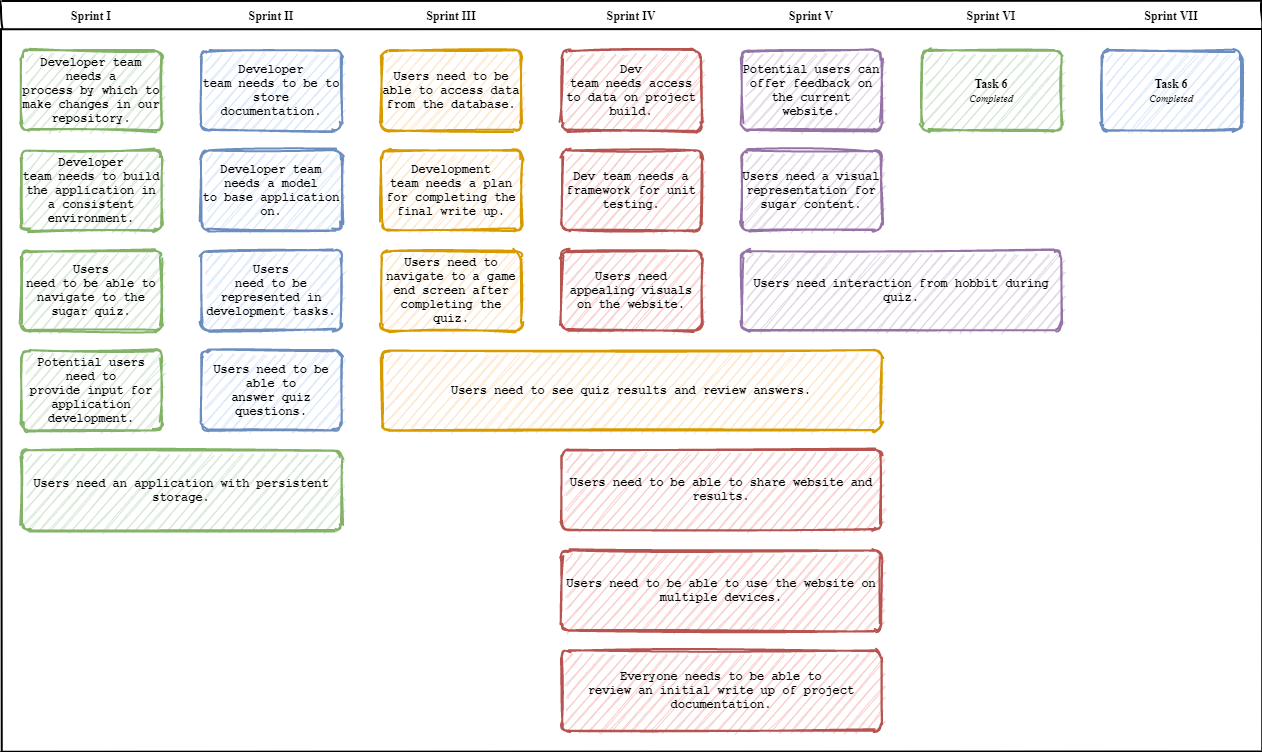

The diagram above was exported from draw.io. Its source (the exported page's mxGraphModel, read from the mxfile embedded in the PNG):
<mxGraphModel dx="870" dy="595" grid="1" gridSize="10" guides="1" tooltips="1" connect="1" arrows="1" fold="1" page="1" pageScale="1" pageWidth="850" pageHeight="1100" math="0" shadow="0">
  <root>
    <mxCell id="0" />
    <mxCell id="1" parent="0" />
    <mxCell id="_5mSTuPxr-ZiKRkBDSY7-1" value="" style="swimlane;fontStyle=2;childLayout=stackLayout;horizontal=1;startSize=28;horizontalStack=1;resizeParent=1;resizeParentMax=0;resizeLast=0;collapsible=0;marginBottom=0;swimlaneFillColor=none;fontFamily=Permanent Marker;fontSize=16;points=[];verticalAlign=top;stackBorder=0;resizable=1;strokeWidth=2;sketch=1;disableMultiStroke=1;" parent="1" vertex="1">
      <mxGeometry x="160" y="80" width="1260" height="750" as="geometry" />
    </mxCell>
    <object label="Sprint I" status="New" id="_5mSTuPxr-ZiKRkBDSY7-2">
      <mxCell style="swimlane;strokeWidth=2;fontFamily=Permanent Marker;html=0;startSize=1;verticalAlign=bottom;spacingBottom=5;points=[];childLayout=stackLayout;stackBorder=20;stackSpacing=20;resizeLast=0;resizeParent=1;horizontalStack=0;collapsible=0;sketch=1;strokeColor=none;fillStyle=solid;fillColor=#A0522D;" parent="_5mSTuPxr-ZiKRkBDSY7-1" vertex="1">
        <mxGeometry y="28" width="180" height="722" as="geometry" />
      </mxCell>
    </object>
    <object label="&lt;font style=&quot;font-size: 12px&quot;&gt;&lt;span&gt;Developer team needs a&lt;br&gt;     process by which to make changes in our repository.&lt;br&gt;&lt;/span&gt;&lt;/font&gt;" placeholders="1" id="_5mSTuPxr-ZiKRkBDSY7-3">
      <mxCell style="whiteSpace=wrap;html=1;strokeWidth=2;fillColor=#d5e8d4;fontStyle=1;spacingTop=0;rounded=1;arcSize=9;points=[];sketch=1;fontFamily=Courier New;hachureGap=8;fillWeight=1;strokeColor=#82b366;" parent="_5mSTuPxr-ZiKRkBDSY7-2" vertex="1">
        <mxGeometry x="20" y="21" width="140" height="80" as="geometry" />
      </mxCell>
    </object>
    <object label="Developer&lt;br&gt;team needs to build the application in a consistent environment." placeholders="1" id="_5mSTuPxr-ZiKRkBDSY7-4">
      <mxCell style="whiteSpace=wrap;html=1;strokeWidth=2;fillColor=#d5e8d4;fontStyle=1;spacingTop=0;rounded=1;arcSize=9;points=[];sketch=1;fontFamily=Courier New;hachureGap=8;fillWeight=1;strokeColor=#82b366;" parent="_5mSTuPxr-ZiKRkBDSY7-2" vertex="1">
        <mxGeometry x="20" y="121" width="140" height="80" as="geometry" />
      </mxCell>
    </object>
    <object label="Users&lt;br&gt;need to be able to navigate to the sugar quiz." placeholders="1" id="_5mSTuPxr-ZiKRkBDSY7-5">
      <mxCell style="whiteSpace=wrap;html=1;strokeWidth=2;fillColor=#d5e8d4;fontStyle=1;spacingTop=0;rounded=1;arcSize=9;points=[];sketch=1;fontFamily=Courier New;hachureGap=8;fillWeight=1;strokeColor=#82b366;" parent="_5mSTuPxr-ZiKRkBDSY7-2" vertex="1">
        <mxGeometry x="20" y="221" width="140" height="80" as="geometry" />
      </mxCell>
    </object>
    <object label="&lt;span&gt;Potential users need to&lt;br&gt;     provide input for application development.&lt;br&gt;&lt;/span&gt;" placeholders="1" id="hzokEQ0apqbDC5ZF1zKa-46">
      <mxCell style="whiteSpace=wrap;html=1;strokeWidth=2;fillColor=#d5e8d4;fontStyle=1;spacingTop=0;rounded=1;arcSize=9;points=[];sketch=1;fontFamily=Courier New;hachureGap=8;fillWeight=1;strokeColor=#82b366;" parent="_5mSTuPxr-ZiKRkBDSY7-2" vertex="1">
        <mxGeometry x="20" y="321" width="140" height="80" as="geometry" />
      </mxCell>
    </object>
    <object label="Sprint II" status="In progress" id="_5mSTuPxr-ZiKRkBDSY7-6">
      <mxCell style="swimlane;strokeWidth=2;fontFamily=Permanent Marker;html=0;startSize=1;verticalAlign=bottom;spacingBottom=5;points=[];childLayout=stackLayout;stackBorder=20;stackSpacing=20;resizeLast=0;resizeParent=1;horizontalStack=0;collapsible=0;sketch=1;strokeColor=none;fillStyle=solid;fillColor=#006600;" parent="_5mSTuPxr-ZiKRkBDSY7-1" vertex="1">
        <mxGeometry x="180" y="28" width="180" height="722" as="geometry" />
      </mxCell>
    </object>
    <object label="&lt;font style=&quot;font-size: 12px&quot;&gt;Developer&lt;br/&gt;team needs to be to store documentation.&lt;br&gt;&lt;/font&gt;" placeholders="1" id="_5mSTuPxr-ZiKRkBDSY7-7">
      <mxCell style="whiteSpace=wrap;html=1;strokeWidth=2;fillColor=#dae8fc;fontStyle=1;spacingTop=0;rounded=1;arcSize=9;points=[];sketch=1;fontFamily=Courier New;hachureGap=8;fillWeight=1;strokeColor=#6c8ebf;align=center;" parent="_5mSTuPxr-ZiKRkBDSY7-6" vertex="1">
        <mxGeometry x="20" y="21" width="140" height="80" as="geometry" />
      </mxCell>
    </object>
    <object label="&lt;font&gt;&lt;span&gt;&lt;font style=&quot;font-size: 12px&quot;&gt;Developer team needs a model&lt;br&gt;     to base application on.&lt;br&gt;&lt;/font&gt;&lt;/span&gt;&lt;/font&gt;" placeholders="1" id="hzokEQ0apqbDC5ZF1zKa-50">
      <mxCell style="whiteSpace=wrap;html=1;strokeWidth=2;fillColor=#dae8fc;fontStyle=1;spacingTop=0;rounded=1;arcSize=9;points=[];sketch=1;fontFamily=Courier New;hachureGap=8;fillWeight=1;strokeColor=#6c8ebf;align=center;" parent="_5mSTuPxr-ZiKRkBDSY7-6" vertex="1">
        <mxGeometry x="20" y="121" width="140" height="80" as="geometry" />
      </mxCell>
    </object>
    <object label="&lt;font style=&quot;font-size: 12px&quot;&gt;Users&lt;br/&gt;need to be represented in development tasks.&lt;br&gt;&lt;/font&gt;" placeholders="1" id="hzokEQ0apqbDC5ZF1zKa-51">
      <mxCell style="whiteSpace=wrap;html=1;strokeWidth=2;fillColor=#dae8fc;fontStyle=1;spacingTop=0;rounded=1;arcSize=9;points=[];sketch=1;fontFamily=Courier New;hachureGap=8;fillWeight=1;strokeColor=#6c8ebf;align=center;" parent="_5mSTuPxr-ZiKRkBDSY7-6" vertex="1">
        <mxGeometry x="20" y="221" width="140" height="80" as="geometry" />
      </mxCell>
    </object>
    <object label="&lt;font&gt;&lt;span&gt;&lt;font style=&quot;font-size: 12px&quot;&gt;Users need to be able to&lt;br&gt;     answer quiz questions.&lt;br&gt;&lt;/font&gt;&lt;/span&gt;&lt;/font&gt;" placeholders="1" id="hzokEQ0apqbDC5ZF1zKa-52">
      <mxCell style="whiteSpace=wrap;html=1;strokeWidth=2;fillColor=#dae8fc;fontStyle=1;spacingTop=0;rounded=1;arcSize=9;points=[];sketch=1;fontFamily=Courier New;hachureGap=8;fillWeight=1;strokeColor=#6c8ebf;align=center;" parent="_5mSTuPxr-ZiKRkBDSY7-6" vertex="1">
        <mxGeometry x="20" y="321" width="140" height="80" as="geometry" />
      </mxCell>
    </object>
    <object label="Sprint III" status="Completed" id="_5mSTuPxr-ZiKRkBDSY7-9">
      <mxCell style="swimlane;strokeWidth=2;fontFamily=Permanent Marker;html=0;startSize=1;verticalAlign=bottom;spacingBottom=5;points=[];childLayout=stackLayout;stackBorder=20;stackSpacing=20;resizeLast=0;resizeParent=1;horizontalStack=0;collapsible=0;sketch=1;strokeColor=none;fillStyle=solid;fillColor=#1BA1E2;" parent="_5mSTuPxr-ZiKRkBDSY7-1" vertex="1">
        <mxGeometry x="360" y="28" width="180" height="722" as="geometry" />
      </mxCell>
    </object>
    <object label="Users&amp;nbsp;need to be able to access data from the database." placeholders="1" id="_5mSTuPxr-ZiKRkBDSY7-10">
      <mxCell style="whiteSpace=wrap;html=1;strokeWidth=2;fillColor=#ffe6cc;fontStyle=1;spacingTop=0;rounded=1;arcSize=9;points=[];sketch=1;fontFamily=Courier New;hachureGap=8;fillWeight=1;strokeColor=#d79b00;" parent="_5mSTuPxr-ZiKRkBDSY7-9" vertex="1">
        <mxGeometry x="20" y="21" width="140" height="80" as="geometry" />
      </mxCell>
    </object>
    <object label="Development&lt;br/&gt;team needs a plan for completing the final write up." placeholders="1" id="hzokEQ0apqbDC5ZF1zKa-53">
      <mxCell style="whiteSpace=wrap;html=1;strokeWidth=2;fillColor=#ffe6cc;fontStyle=1;spacingTop=0;rounded=1;arcSize=9;points=[];sketch=1;fontFamily=Courier New;hachureGap=8;fillWeight=1;strokeColor=#d79b00;" parent="_5mSTuPxr-ZiKRkBDSY7-9" vertex="1">
        <mxGeometry x="20" y="121" width="140" height="80" as="geometry" />
      </mxCell>
    </object>
    <object label="Users&amp;nbsp;need to navigate to a game end screen after completing the quiz." placeholders="1" id="hzokEQ0apqbDC5ZF1zKa-55">
      <mxCell style="whiteSpace=wrap;html=1;strokeWidth=2;fillColor=#ffe6cc;fontStyle=1;spacingTop=0;rounded=1;arcSize=9;points=[];sketch=1;fontFamily=Courier New;hachureGap=8;fillWeight=1;strokeColor=#d79b00;" parent="_5mSTuPxr-ZiKRkBDSY7-9" vertex="1">
        <mxGeometry x="20" y="221" width="140" height="80" as="geometry" />
      </mxCell>
    </object>
    <object label="Sprint IV" status="Completed" id="hzokEQ0apqbDC5ZF1zKa-7">
      <mxCell style="swimlane;strokeWidth=2;fontFamily=Permanent Marker;html=0;startSize=1;verticalAlign=bottom;spacingBottom=5;points=[];childLayout=stackLayout;stackBorder=20;stackSpacing=20;resizeLast=0;resizeParent=1;horizontalStack=0;collapsible=0;sketch=1;strokeColor=none;fillStyle=solid;fillColor=#1BA1E2;" parent="_5mSTuPxr-ZiKRkBDSY7-1" vertex="1">
        <mxGeometry x="540" y="28" width="180" height="722" as="geometry" />
      </mxCell>
    </object>
    <object label="Dev&lt;br&gt;team needs access to data on project build." placeholders="1" id="hzokEQ0apqbDC5ZF1zKa-8">
      <mxCell style="whiteSpace=wrap;html=1;strokeWidth=2;fillColor=#f8cecc;fontStyle=1;spacingTop=0;rounded=1;arcSize=9;points=[];sketch=1;fontFamily=Courier New;hachureGap=8;fillWeight=1;strokeColor=#b85450;" parent="hzokEQ0apqbDC5ZF1zKa-7" vertex="1">
        <mxGeometry x="20" y="21" width="140" height="80" as="geometry" />
      </mxCell>
    </object>
    <object label="Dev&amp;nbsp;team needs a framework for unit testing." placeholders="1" id="i4JEPYIXqA7OoXjIHl6u-1">
      <mxCell style="whiteSpace=wrap;html=1;strokeWidth=2;fillColor=#f8cecc;fontStyle=1;spacingTop=0;rounded=1;arcSize=9;points=[];sketch=1;fontFamily=Courier New;hachureGap=8;fillWeight=1;strokeColor=#b85450;" vertex="1" parent="hzokEQ0apqbDC5ZF1zKa-7">
        <mxGeometry x="20" y="121" width="140" height="80" as="geometry" />
      </mxCell>
    </object>
    <object label="Users need appealing visuals on the website." placeholders="1" id="i4JEPYIXqA7OoXjIHl6u-2">
      <mxCell style="whiteSpace=wrap;html=1;strokeWidth=2;fillColor=#f8cecc;fontStyle=1;spacingTop=0;rounded=1;arcSize=9;points=[];sketch=1;fontFamily=Courier New;hachureGap=8;fillWeight=1;strokeColor=#b85450;" vertex="1" parent="hzokEQ0apqbDC5ZF1zKa-7">
        <mxGeometry x="20" y="221" width="140" height="80" as="geometry" />
      </mxCell>
    </object>
    <object label="Users&lt;br&gt;need to be able to share website and results." placeholders="1" id="i4JEPYIXqA7OoXjIHl6u-12">
      <mxCell style="whiteSpace=wrap;html=1;strokeWidth=2;fontStyle=1;spacingTop=0;rounded=1;arcSize=9;points=[];sketch=1;fontFamily=Courier New;hachureGap=8;fillWeight=1;fillColor=none;strokeColor=none;noLabel=1;fontColor=none;" vertex="1" parent="hzokEQ0apqbDC5ZF1zKa-7">
        <mxGeometry x="20" y="321" width="140" height="80" as="geometry" />
      </mxCell>
    </object>
    <object label="Sprint V" status="Completed" id="hzokEQ0apqbDC5ZF1zKa-14">
      <mxCell style="swimlane;strokeWidth=2;fontFamily=Permanent Marker;html=0;startSize=1;verticalAlign=bottom;spacingBottom=5;points=[];childLayout=stackLayout;stackBorder=20;stackSpacing=20;resizeLast=0;resizeParent=1;horizontalStack=0;collapsible=0;sketch=1;strokeColor=none;fillStyle=solid;fillColor=#1BA1E2;" parent="_5mSTuPxr-ZiKRkBDSY7-1" vertex="1">
        <mxGeometry x="720" y="28" width="180" height="722" as="geometry" />
      </mxCell>
    </object>
    <object label="Potential users can offer feedback on the current website." placeholders="1" id="hzokEQ0apqbDC5ZF1zKa-15">
      <mxCell style="whiteSpace=wrap;html=1;strokeWidth=2;fillColor=#e1d5e7;fontStyle=1;spacingTop=0;rounded=1;arcSize=9;points=[];sketch=1;fontFamily=Courier New;hachureGap=8;fillWeight=1;strokeColor=#9673a6;" parent="hzokEQ0apqbDC5ZF1zKa-14" vertex="1">
        <mxGeometry x="20" y="21" width="140" height="80" as="geometry" />
      </mxCell>
    </object>
    <object label="Users need a visual representation for sugar content." placeholders="1" id="i4JEPYIXqA7OoXjIHl6u-17">
      <mxCell style="whiteSpace=wrap;html=1;strokeWidth=2;fillColor=#e1d5e7;fontStyle=1;spacingTop=0;rounded=1;arcSize=9;points=[];sketch=1;fontFamily=Courier New;hachureGap=8;fillWeight=1;strokeColor=#9673a6;" vertex="1" parent="hzokEQ0apqbDC5ZF1zKa-14">
        <mxGeometry x="20" y="121" width="140" height="80" as="geometry" />
      </mxCell>
    </object>
    <object label="Sprint VI" status="Completed" id="hzokEQ0apqbDC5ZF1zKa-21">
      <mxCell style="swimlane;strokeWidth=2;fontFamily=Permanent Marker;html=0;startSize=1;verticalAlign=bottom;spacingBottom=5;points=[];childLayout=stackLayout;stackBorder=20;stackSpacing=20;resizeLast=0;resizeParent=1;horizontalStack=0;collapsible=0;sketch=1;strokeColor=none;fillStyle=solid;fillColor=#1BA1E2;" parent="_5mSTuPxr-ZiKRkBDSY7-1" vertex="1">
        <mxGeometry x="900" y="28" width="180" height="722" as="geometry" />
      </mxCell>
    </object>
    <object label="Task 6&lt;br&gt;&lt;span style=&quot;font-weight: normal&quot;&gt;&lt;i&gt;&lt;font style=&quot;font-size: 10px&quot;&gt;%status%&lt;/font&gt;&lt;/i&gt;&lt;/span&gt;" placeholders="1" id="hzokEQ0apqbDC5ZF1zKa-22">
      <mxCell style="whiteSpace=wrap;html=1;strokeWidth=2;fillColor=#d5e8d4;fontStyle=1;spacingTop=0;rounded=1;arcSize=9;points=[];sketch=1;fontFamily=Permanent Marker;hachureGap=8;fillWeight=1;strokeColor=#82b366;" parent="hzokEQ0apqbDC5ZF1zKa-21" vertex="1">
        <mxGeometry x="20" y="21" width="140" height="80" as="geometry" />
      </mxCell>
    </object>
    <object label="Sprint VII" status="Completed" id="hzokEQ0apqbDC5ZF1zKa-28">
      <mxCell style="swimlane;strokeWidth=2;fontFamily=Permanent Marker;html=0;startSize=1;verticalAlign=bottom;spacingBottom=5;points=[];childLayout=stackLayout;stackBorder=20;stackSpacing=20;resizeLast=0;resizeParent=1;horizontalStack=0;collapsible=0;sketch=1;strokeColor=none;fillStyle=solid;fillColor=#1BA1E2;" parent="_5mSTuPxr-ZiKRkBDSY7-1" vertex="1">
        <mxGeometry x="1080" y="28" width="180" height="722" as="geometry" />
      </mxCell>
    </object>
    <object label="Task 6&lt;br&gt;&lt;span style=&quot;font-weight: normal&quot;&gt;&lt;i&gt;&lt;font style=&quot;font-size: 10px&quot;&gt;%status%&lt;/font&gt;&lt;/i&gt;&lt;/span&gt;" placeholders="1" id="hzokEQ0apqbDC5ZF1zKa-29">
      <mxCell style="whiteSpace=wrap;html=1;strokeWidth=2;fillColor=#dae8fc;fontStyle=1;spacingTop=0;rounded=1;arcSize=9;points=[];sketch=1;fontFamily=Permanent Marker;hachureGap=8;fillWeight=1;strokeColor=#6c8ebf;" parent="hzokEQ0apqbDC5ZF1zKa-28" vertex="1">
        <mxGeometry x="20" y="21" width="140" height="80" as="geometry" />
      </mxCell>
    </object>
    <object label="Users&amp;nbsp;need an application with persistent storage." placeholders="1" id="hzokEQ0apqbDC5ZF1zKa-47">
      <mxCell style="whiteSpace=wrap;html=1;strokeWidth=2;fillColor=#d5e8d4;fontStyle=1;spacingTop=0;rounded=1;arcSize=9;points=[];sketch=1;fontFamily=Courier New;hachureGap=8;fillWeight=1;strokeColor=#82b366;" parent="1" vertex="1">
        <mxGeometry x="180" y="529" width="320" height="80" as="geometry" />
      </mxCell>
    </object>
    <object label="Users&amp;nbsp;need to see quiz results and review answers." placeholders="1" id="i4JEPYIXqA7OoXjIHl6u-14">
      <mxCell style="whiteSpace=wrap;html=1;strokeWidth=2;fillColor=#ffe6cc;fontStyle=1;spacingTop=0;rounded=1;arcSize=9;points=[];sketch=1;fontFamily=Courier New;hachureGap=8;fillWeight=1;strokeColor=#d79b00;" vertex="1" parent="1">
        <mxGeometry x="540" y="429" width="500" height="80" as="geometry" />
      </mxCell>
    </object>
    <object label="&lt;span&gt;Everyone needs to be able to&lt;br&gt;     review an initial write up of project documentation.&lt;br&gt;&lt;/span&gt;" placeholders="1" id="i4JEPYIXqA7OoXjIHl6u-16">
      <mxCell style="whiteSpace=wrap;html=1;strokeWidth=2;fillColor=#f8cecc;fontStyle=1;spacingTop=0;rounded=1;arcSize=9;points=[];sketch=1;fontFamily=Courier New;hachureGap=8;fillWeight=1;strokeColor=#b85450;" vertex="1" parent="1">
        <mxGeometry x="720" y="729" width="320" height="80" as="geometry" />
      </mxCell>
    </object>
    <object label="&lt;span&gt;Users&amp;nbsp;&lt;/span&gt;&lt;span&gt;need to be able to use the website on multiple devices.&lt;/span&gt;" placeholders="1" id="i4JEPYIXqA7OoXjIHl6u-15">
      <mxCell style="whiteSpace=wrap;html=1;strokeWidth=2;fillColor=#f8cecc;fontStyle=1;spacingTop=0;rounded=1;arcSize=9;points=[];sketch=1;fontFamily=Courier New;hachureGap=8;fillWeight=1;strokeColor=#b85450;" vertex="1" parent="1">
        <mxGeometry x="720" y="629" width="320" height="80" as="geometry" />
      </mxCell>
    </object>
    <object label="Users&amp;nbsp;need to be able to share website and results." placeholders="1" id="i4JEPYIXqA7OoXjIHl6u-13">
      <mxCell style="whiteSpace=wrap;html=1;strokeWidth=2;fillColor=#f8cecc;fontStyle=1;spacingTop=0;rounded=1;arcSize=9;points=[];sketch=1;fontFamily=Courier New;hachureGap=8;fillWeight=1;strokeColor=#b85450;" vertex="1" parent="1">
        <mxGeometry x="720" y="528" width="320" height="80" as="geometry" />
      </mxCell>
    </object>
    <object label="Users need interaction from hobbit during quiz." placeholders="1" id="i4JEPYIXqA7OoXjIHl6u-18">
      <mxCell style="whiteSpace=wrap;html=1;strokeWidth=2;fillColor=#e1d5e7;fontStyle=1;spacingTop=0;rounded=1;arcSize=9;points=[];sketch=1;fontFamily=Courier New;hachureGap=8;fillWeight=1;strokeColor=#9673a6;" vertex="1" parent="1">
        <mxGeometry x="900" y="329" width="320" height="80" as="geometry" />
      </mxCell>
    </object>
  </root>
</mxGraphModel>